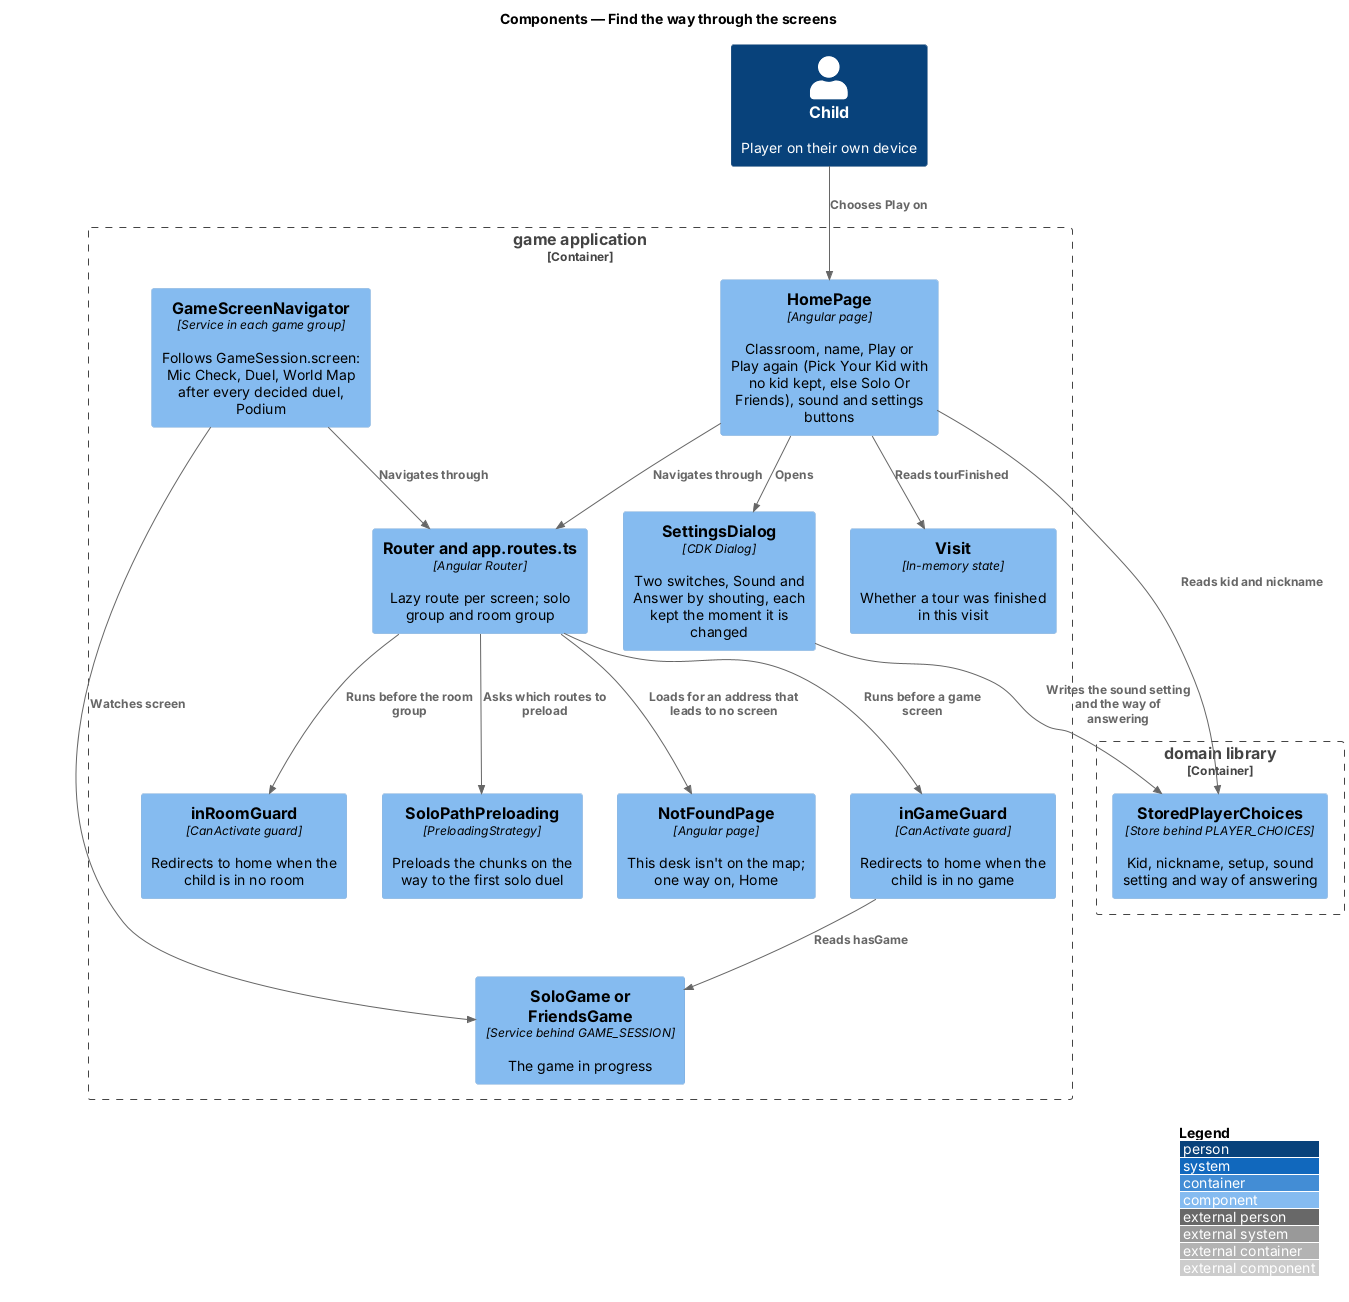

The diagram above was rendered by PlantUML. Its source (embedded in the PNG):
@startuml
!include <C4/C4_Component>
LAYOUT_WITH_LEGEND()
title Components — Find the way through the screens

Person(child, "Child", "Player on their own device")
Container_Boundary(game, "game application") {
  Component(router, "Router and app.routes.ts", "Angular Router", "Lazy route per screen; solo group and room group")
  Component(home, "HomePage", "Angular page", "Classroom, name, Play or Play again (Pick Your Kid with no kid kept, else Solo Or Friends), sound and settings buttons")
  Component(settings, "SettingsDialog", "CDK Dialog", "Two switches, Sound and Answer by shouting, each kept the moment it is changed")
  Component(notFound, "NotFoundPage", "Angular page", "This desk isn't on the map; one way on, Home")
  Component(gameGuard, "inGameGuard", "CanActivate guard", "Redirects to home when the child is in no game")
  Component(roomGuard, "inRoomGuard", "CanActivate guard", "Redirects to home when the child is in no room")
  Component(nav, "GameScreenNavigator", "Service in each game group", "Follows GameSession.screen: Mic Check, Duel, World Map after every decided duel, Podium")
  Component(preload, "SoloPathPreloading", "PreloadingStrategy", "Preloads the chunks on the way to the first solo duel")
  Component(visit, "Visit", "In-memory state", "Whether a tour was finished in this visit")
  Component(session, "SoloGame or FriendsGame", "Service behind GAME_SESSION", "The game in progress")
}
Container_Boundary(domain, "domain library") {
  Component(choices, "StoredPlayerChoices", "Store behind PLAYER_CHOICES", "Kid, nickname, setup, sound setting and way of answering")
}
Rel(child, home, "Chooses Play on")
Rel(home, router, "Navigates through")
Rel(home, choices, "Reads kid and nickname")
Rel(home, visit, "Reads tourFinished")
Rel(home, settings, "Opens")
Rel(settings, choices, "Writes the sound setting and the way of answering")
Rel(router, notFound, "Loads for an address that leads to no screen")
Rel(router, gameGuard, "Runs before a game screen")
Rel(router, roomGuard, "Runs before the room group")
Rel(router, preload, "Asks which routes to preload")
Rel(gameGuard, session, "Reads hasGame")
Rel(nav, session, "Watches screen")
Rel(nav, router, "Navigates through")
@enduml